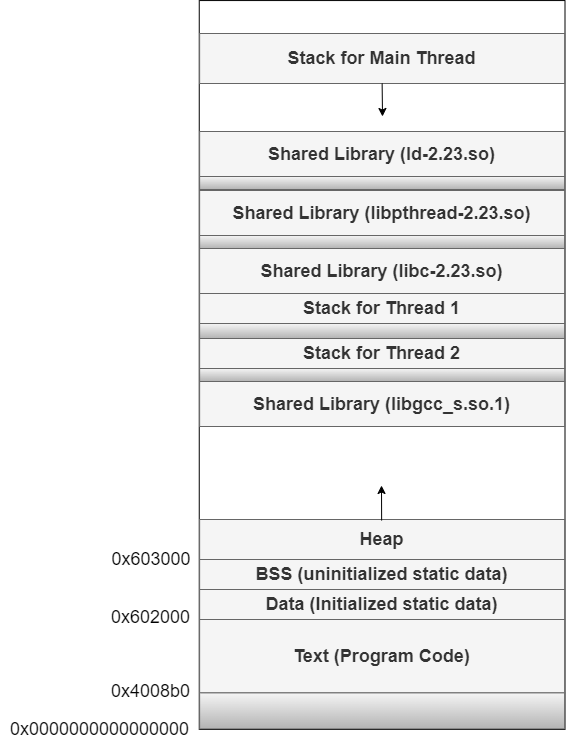

The diagram above was exported from draw.io. Its source (the exported page's mxGraphModel, read from the mxfile embedded in the PNG):
<mxGraphModel dx="1038" dy="547" grid="1" gridSize="10" guides="1" tooltips="1" connect="1" arrows="1" fold="1" page="1" pageScale="1" pageWidth="827" pageHeight="1169" math="0" shadow="0">
  <root>
    <mxCell id="0" />
    <mxCell id="1" parent="0" />
    <mxCell id="8yy_UpaCzfuwYl_fiIlz-1" value="" style="rounded=0;whiteSpace=wrap;html=1;rotation=90;" vertex="1" parent="1">
      <mxGeometry x="100.16" y="222.66" width="728.94" height="365.75" as="geometry" />
    </mxCell>
    <mxCell id="8yy_UpaCzfuwYl_fiIlz-8" value="&lt;h4&gt;Text (Program Code)&lt;/h4&gt;" style="text;html=1;align=center;verticalAlign=middle;whiteSpace=wrap;rounded=0;fontSize=18;fillColor=#f5f5f5;fontColor=#333333;strokeColor=#666666;" vertex="1" parent="1">
      <mxGeometry x="282.13" y="660" width="365" height="73.4" as="geometry" />
    </mxCell>
    <mxCell id="8yy_UpaCzfuwYl_fiIlz-9" value="0x0000000000000000" style="text;html=1;strokeColor=none;fillColor=none;align=center;verticalAlign=middle;whiteSpace=wrap;rounded=0;fontFamily=Helvetica;fontSize=18;" vertex="1" parent="1">
      <mxGeometry x="83.25999999999999" y="755" width="198.87" height="30" as="geometry" />
    </mxCell>
    <mxCell id="8yy_UpaCzfuwYl_fiIlz-10" value="0x4008b0" style="text;html=1;strokeColor=none;fillColor=none;align=center;verticalAlign=middle;whiteSpace=wrap;rounded=0;fontFamily=Helvetica;fontSize=18;" vertex="1" parent="1">
      <mxGeometry x="185.13" y="717" width="97" height="30" as="geometry" />
    </mxCell>
    <mxCell id="8yy_UpaCzfuwYl_fiIlz-11" value="&lt;h4&gt;Stack for Main Thread&lt;/h4&gt;" style="text;html=1;align=center;verticalAlign=middle;whiteSpace=wrap;rounded=0;fontSize=18;fillColor=#f5f5f5;fontColor=#333333;strokeColor=#666666;" vertex="1" parent="1">
      <mxGeometry x="282.13" y="74" width="365" height="50" as="geometry" />
    </mxCell>
    <mxCell id="8yy_UpaCzfuwYl_fiIlz-12" value="&lt;h4&gt;Heap&lt;/h4&gt;" style="text;html=1;align=center;verticalAlign=middle;whiteSpace=wrap;rounded=0;fontSize=18;fillColor=#f5f5f5;fontColor=#333333;strokeColor=#666666;" vertex="1" parent="1">
      <mxGeometry x="282.13" y="560" width="365" height="40" as="geometry" />
    </mxCell>
    <mxCell id="8yy_UpaCzfuwYl_fiIlz-13" value="" style="endArrow=classic;html=1;rounded=0;fontFamily=Helvetica;fontSize=18;" edge="1" parent="1">
      <mxGeometry width="50" height="50" relative="1" as="geometry">
        <mxPoint x="464.13" y="561" as="sourcePoint" />
        <mxPoint x="464" y="526" as="targetPoint" />
      </mxGeometry>
    </mxCell>
    <mxCell id="8yy_UpaCzfuwYl_fiIlz-16" value="0x603000" style="text;html=1;strokeColor=none;fillColor=none;align=center;verticalAlign=middle;whiteSpace=wrap;rounded=0;fontFamily=Helvetica;fontSize=18;" vertex="1" parent="1">
      <mxGeometry x="188.63" y="585" width="90" height="30" as="geometry" />
    </mxCell>
    <mxCell id="8yy_UpaCzfuwYl_fiIlz-18" value="" style="endArrow=classic;html=1;rounded=0;fontFamily=Helvetica;fontSize=18;exitX=0.5;exitY=1;exitDx=0;exitDy=0;" edge="1" parent="1" source="8yy_UpaCzfuwYl_fiIlz-11">
      <mxGeometry width="50" height="50" relative="1" as="geometry">
        <mxPoint x="474.1300000000001" y="432" as="sourcePoint" />
        <mxPoint x="465" y="157" as="targetPoint" />
      </mxGeometry>
    </mxCell>
    <mxCell id="8yy_UpaCzfuwYl_fiIlz-19" value="&lt;h4&gt;Shared Library (libgcc_s.so.1)&lt;/h4&gt;" style="text;html=1;align=center;verticalAlign=middle;whiteSpace=wrap;rounded=0;fontSize=18;fillColor=#f5f5f5;fontColor=#333333;strokeColor=#666666;" vertex="1" parent="1">
      <mxGeometry x="282.13" y="422" width="365" height="45" as="geometry" />
    </mxCell>
    <mxCell id="8yy_UpaCzfuwYl_fiIlz-20" value="&lt;h4&gt;Shared Library (libc-2.23.so)&lt;br&gt;&lt;/h4&gt;" style="text;html=1;align=center;verticalAlign=middle;whiteSpace=wrap;rounded=0;fontSize=18;fillColor=#f5f5f5;fontColor=#333333;strokeColor=#666666;" vertex="1" parent="1">
      <mxGeometry x="282.13" y="289" width="365" height="45" as="geometry" />
    </mxCell>
    <mxCell id="8yy_UpaCzfuwYl_fiIlz-21" value="&lt;h4&gt;Shared Library (libpthread-2.23.so)&lt;br&gt;&lt;/h4&gt;" style="text;html=1;align=center;verticalAlign=middle;whiteSpace=wrap;rounded=0;fontSize=18;fillColor=#f5f5f5;fontColor=#333333;strokeColor=#666666;" vertex="1" parent="1">
      <mxGeometry x="282.13" y="231" width="365" height="45" as="geometry" />
    </mxCell>
    <mxCell id="8yy_UpaCzfuwYl_fiIlz-22" value="&lt;h4&gt;Shared Library (ld-2.23.so)&lt;br&gt;&lt;/h4&gt;" style="text;html=1;align=center;verticalAlign=middle;whiteSpace=wrap;rounded=0;fontSize=18;fillColor=#f5f5f5;fontColor=#333333;strokeColor=#666666;" vertex="1" parent="1">
      <mxGeometry x="282.13" y="172" width="365" height="45" as="geometry" />
    </mxCell>
    <mxCell id="8yy_UpaCzfuwYl_fiIlz-23" value="&lt;h4&gt;Data (Initialized static data)&lt;/h4&gt;" style="text;html=1;align=center;verticalAlign=middle;whiteSpace=wrap;rounded=0;fontSize=18;fillColor=#f5f5f5;fontColor=#333333;strokeColor=#666666;" vertex="1" parent="1">
      <mxGeometry x="282.13" y="630" width="365" height="30" as="geometry" />
    </mxCell>
    <mxCell id="8yy_UpaCzfuwYl_fiIlz-24" value="0x602000" style="text;html=1;strokeColor=none;fillColor=none;align=center;verticalAlign=middle;whiteSpace=wrap;rounded=0;fontFamily=Helvetica;fontSize=18;" vertex="1" parent="1">
      <mxGeometry x="188.63" y="643" width="88.87" height="30" as="geometry" />
    </mxCell>
    <mxCell id="8yy_UpaCzfuwYl_fiIlz-25" value="&lt;h4&gt;BSS (uninitialized static data)&lt;/h4&gt;" style="text;html=1;align=center;verticalAlign=middle;whiteSpace=wrap;rounded=0;fontSize=18;fillColor=#f5f5f5;fontColor=#333333;strokeColor=#666666;" vertex="1" parent="1">
      <mxGeometry x="282.13" y="600" width="365" height="30" as="geometry" />
    </mxCell>
    <mxCell id="8yy_UpaCzfuwYl_fiIlz-26" value="&lt;h4&gt;Stack for Thread 1&lt;/h4&gt;" style="text;html=1;align=center;verticalAlign=middle;whiteSpace=wrap;rounded=0;fontSize=18;fillColor=#f5f5f5;fontColor=#333333;strokeColor=#666666;" vertex="1" parent="1">
      <mxGeometry x="282.13" y="334" width="365" height="30" as="geometry" />
    </mxCell>
    <mxCell id="8yy_UpaCzfuwYl_fiIlz-27" value="&lt;h4&gt;Stack for Thread 2&lt;/h4&gt;" style="text;html=1;align=center;verticalAlign=middle;whiteSpace=wrap;rounded=0;fontSize=18;fillColor=#f5f5f5;fontColor=#333333;strokeColor=#666666;" vertex="1" parent="1">
      <mxGeometry x="282.13" y="379" width="365" height="30" as="geometry" />
    </mxCell>
    <mxCell id="8yy_UpaCzfuwYl_fiIlz-28" value="&lt;h4&gt;&lt;br&gt;&lt;/h4&gt;" style="text;html=1;align=center;verticalAlign=middle;whiteSpace=wrap;rounded=0;fontSize=18;fillColor=#f5f5f5;strokeColor=#666666;gradientColor=#b3b3b3;" vertex="1" parent="1">
      <mxGeometry x="282.13" y="733.4" width="365" height="36" as="geometry" />
    </mxCell>
    <mxCell id="8yy_UpaCzfuwYl_fiIlz-29" value="&lt;h4&gt;&lt;br&gt;&lt;/h4&gt;" style="text;html=1;align=center;verticalAlign=middle;whiteSpace=wrap;rounded=0;fontSize=18;fillColor=#f5f5f5;strokeColor=#666666;gradientColor=#b3b3b3;" vertex="1" parent="1">
      <mxGeometry x="282.13" y="409" width="365" height="13" as="geometry" />
    </mxCell>
    <mxCell id="8yy_UpaCzfuwYl_fiIlz-30" value="&lt;h4&gt;&lt;br&gt;&lt;/h4&gt;" style="text;html=1;align=center;verticalAlign=middle;whiteSpace=wrap;rounded=0;fontSize=18;fillColor=#f5f5f5;strokeColor=#666666;gradientColor=#b3b3b3;" vertex="1" parent="1">
      <mxGeometry x="282.13" y="364" width="365" height="15" as="geometry" />
    </mxCell>
    <mxCell id="8yy_UpaCzfuwYl_fiIlz-31" value="&lt;h4&gt;&lt;br&gt;&lt;/h4&gt;" style="text;html=1;align=center;verticalAlign=middle;whiteSpace=wrap;rounded=0;fontSize=18;fillColor=#f5f5f5;strokeColor=#666666;gradientColor=#b3b3b3;" vertex="1" parent="1">
      <mxGeometry x="282.13" y="276" width="365" height="13" as="geometry" />
    </mxCell>
    <mxCell id="8yy_UpaCzfuwYl_fiIlz-32" value="&lt;h4&gt;&lt;br&gt;&lt;/h4&gt;" style="text;html=1;align=center;verticalAlign=middle;whiteSpace=wrap;rounded=0;fontSize=18;fillColor=#f5f5f5;strokeColor=#666666;gradientColor=#b3b3b3;" vertex="1" parent="1">
      <mxGeometry x="282.13" y="217" width="365" height="13" as="geometry" />
    </mxCell>
  </root>
</mxGraphModel>